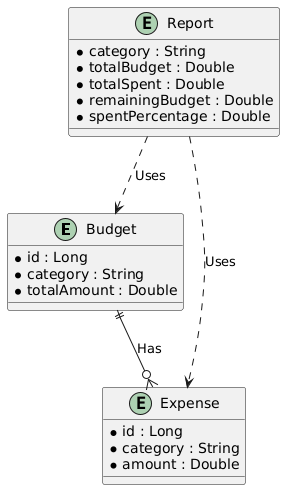

The diagram above was rendered by PlantUML. Its source (embedded in the PNG):
@startuml
' Define the Budget entity
entity "Budget" as budget {
    * id : Long
    * category : String
    * totalAmount : Double
}

' Define the Expense entity
entity "Expense" as expense {
    * id : Long
    * category : String
    * amount : Double
}

' Define the Report entity
entity "Report" as report {
    * category : String
    * totalBudget : Double
    * totalSpent : Double
    * remainingBudget : Double
    * spentPercentage : Double
}

' Define relationships
budget ||--o{ expense : "Has"
report ..> budget : "Uses"
report ..> expense : "Uses"
@enduml